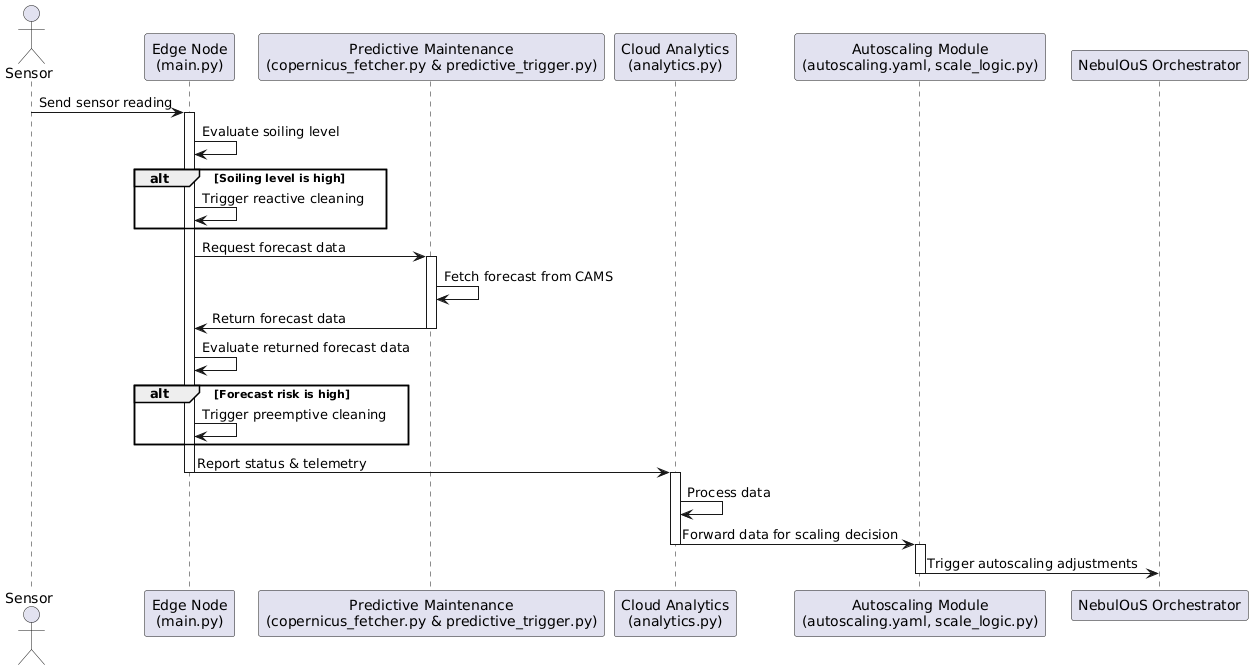

The diagram above was rendered by PlantUML. Its source (embedded in the PNG):
@startuml
actor Sensor

participant "Edge Node\n(main.py)" as EN
participant "Predictive Maintenance\n(copernicus_fetcher.py & predictive_trigger.py)" as PM
participant "Cloud Analytics\n(analytics.py)" as CA
participant "Autoscaling Module\n(autoscaling.yaml, scale_logic.py)" as AM
participant "NebulOuS Orchestrator" as NO

' Sensor sends a reading to the Edge Node
Sensor -> EN: Send sensor reading
activate EN
EN -> EN: Evaluate soiling level
alt Soiling level is high
    EN -> EN: Trigger reactive cleaning
end

' Request forecast data from Predictive Maintenance
EN -> PM: Request forecast data
activate PM
PM -> PM: Fetch forecast from CAMS
PM -> EN: Return forecast data
deactivate PM

EN -> EN: Evaluate returned forecast data
alt Forecast risk is high
    EN -> EN: Trigger preemptive cleaning
end

' Report status and telemetry to Cloud Analytics (keep EN active until reporting is complete)
EN -> CA: Report status & telemetry
deactivate EN

activate CA
CA -> CA: Process data
CA -> AM: Forward data for scaling decision
deactivate CA

activate AM
AM -> NO: Trigger autoscaling adjustments
deactivate AM
@enduml